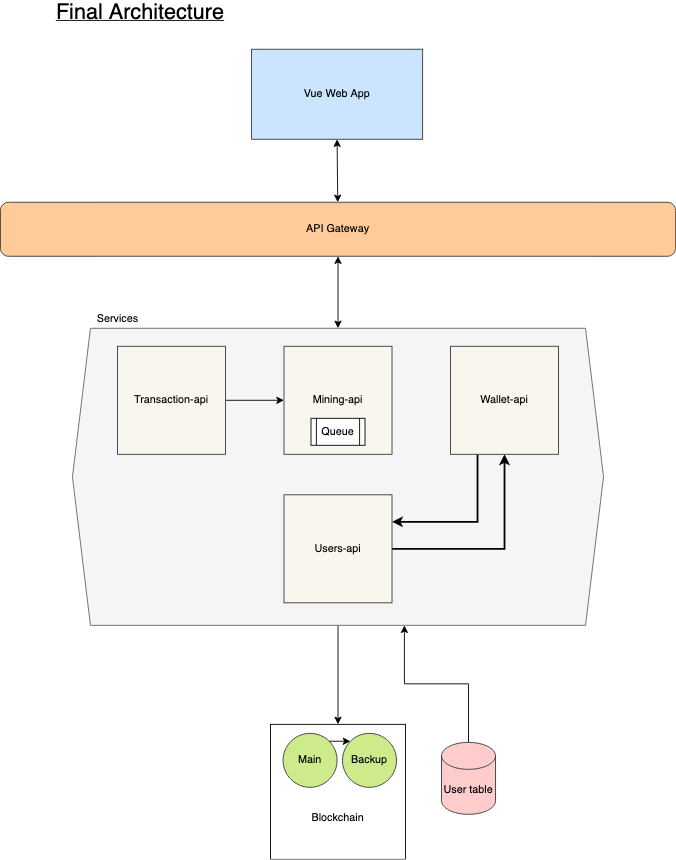

The diagram above was exported from draw.io. Its source (the exported page's mxGraphModel, read from the mxfile embedded in the PNG):
<mxGraphModel dx="2066" dy="1163" grid="1" gridSize="10" guides="1" tooltips="1" connect="1" arrows="1" fold="1" page="1" pageScale="1" pageWidth="827" pageHeight="1169" math="0" shadow="0">
  <root>
    <mxCell id="0" />
    <mxCell id="1" parent="0" />
    <mxCell id="9k-TEOqyPBWqYcx81KfO-1" value="Vue Web App" style="rounded=0;whiteSpace=wrap;html=1;fillColor=#cce5ff;strokeColor=#36393d;" parent="1" vertex="1">
      <mxGeometry x="319" y="90" width="190" height="100" as="geometry" />
    </mxCell>
    <mxCell id="cQRva8uWDaU5xh5eWXth-3" style="edgeStyle=orthogonalEdgeStyle;rounded=0;orthogonalLoop=1;jettySize=auto;html=1;exitX=0.5;exitY=1;exitDx=0;exitDy=0;entryX=0.5;entryY=0;entryDx=0;entryDy=0;" edge="1" parent="1" source="9k-TEOqyPBWqYcx81KfO-3" target="cQRva8uWDaU5xh5eWXth-1">
      <mxGeometry relative="1" as="geometry" />
    </mxCell>
    <mxCell id="9k-TEOqyPBWqYcx81KfO-3" value="" style="shape=hexagon;perimeter=hexagonPerimeter2;whiteSpace=wrap;html=1;fixedSize=1;fillColor=#f5f5f5;strokeColor=#666666;fontColor=#333333;" parent="1" vertex="1">
      <mxGeometry x="120" y="400" width="590" height="330" as="geometry" />
    </mxCell>
    <mxCell id="9k-TEOqyPBWqYcx81KfO-4" value="Services" style="text;html=1;align=center;verticalAlign=middle;resizable=0;points=[];autosize=1;" parent="1" vertex="1">
      <mxGeometry x="140" y="380" width="60" height="20" as="geometry" />
    </mxCell>
    <mxCell id="jIxCsFIvIzs1ZEBr1MIG-7" style="edgeStyle=orthogonalEdgeStyle;rounded=0;orthogonalLoop=1;jettySize=auto;html=1;exitX=1;exitY=0.5;exitDx=0;exitDy=0;entryX=0;entryY=0.5;entryDx=0;entryDy=0;" parent="1" source="9k-TEOqyPBWqYcx81KfO-5" target="9k-TEOqyPBWqYcx81KfO-6" edge="1">
      <mxGeometry relative="1" as="geometry" />
    </mxCell>
    <mxCell id="9k-TEOqyPBWqYcx81KfO-5" value="Transaction-api" style="whiteSpace=wrap;html=1;aspect=fixed;fillColor=#f9f7ed;strokeColor=#36393d;" parent="1" vertex="1">
      <mxGeometry x="170" y="420" width="120" height="120" as="geometry" />
    </mxCell>
    <mxCell id="9k-TEOqyPBWqYcx81KfO-6" value="Mining-api" style="whiteSpace=wrap;html=1;aspect=fixed;fillColor=#f9f7ed;strokeColor=#36393d;" parent="1" vertex="1">
      <mxGeometry x="355" y="420" width="120" height="120" as="geometry" />
    </mxCell>
    <mxCell id="Gq10QPsOUFbSopMCDGf3-2" style="edgeStyle=orthogonalEdgeStyle;rounded=0;orthogonalLoop=1;jettySize=auto;html=1;exitX=1;exitY=0.5;exitDx=0;exitDy=0;entryX=0.5;entryY=1;entryDx=0;entryDy=0;strokeWidth=2;" parent="1" source="9k-TEOqyPBWqYcx81KfO-8" target="9k-TEOqyPBWqYcx81KfO-9" edge="1">
      <mxGeometry relative="1" as="geometry" />
    </mxCell>
    <mxCell id="9k-TEOqyPBWqYcx81KfO-8" value="Users-api" style="whiteSpace=wrap;html=1;aspect=fixed;fillColor=#f9f7ed;strokeColor=#36393d;" parent="1" vertex="1">
      <mxGeometry x="355" y="585" width="120" height="120" as="geometry" />
    </mxCell>
    <mxCell id="Gq10QPsOUFbSopMCDGf3-1" style="edgeStyle=orthogonalEdgeStyle;rounded=0;orthogonalLoop=1;jettySize=auto;html=1;exitX=0.25;exitY=1;exitDx=0;exitDy=0;entryX=1;entryY=0.25;entryDx=0;entryDy=0;strokeWidth=2;" parent="1" source="9k-TEOqyPBWqYcx81KfO-9" target="9k-TEOqyPBWqYcx81KfO-8" edge="1">
      <mxGeometry relative="1" as="geometry" />
    </mxCell>
    <mxCell id="9k-TEOqyPBWqYcx81KfO-9" value="Wallet-api" style="whiteSpace=wrap;html=1;aspect=fixed;fillColor=#f9f7ed;strokeColor=#36393d;" parent="1" vertex="1">
      <mxGeometry x="540" y="420" width="120" height="120" as="geometry" />
    </mxCell>
    <mxCell id="9k-TEOqyPBWqYcx81KfO-15" value="" style="endArrow=classic;startArrow=classic;html=1;exitX=0.5;exitY=1;exitDx=0;exitDy=0;" parent="1" source="9k-TEOqyPBWqYcx81KfO-1" target="9k-TEOqyPBWqYcx81KfO-16" edge="1">
      <mxGeometry width="50" height="50" relative="1" as="geometry">
        <mxPoint x="410" y="530" as="sourcePoint" />
        <mxPoint x="415" y="260" as="targetPoint" />
      </mxGeometry>
    </mxCell>
    <mxCell id="9k-TEOqyPBWqYcx81KfO-16" value="&lt;div&gt;API Gateway&lt;/div&gt;" style="rounded=1;whiteSpace=wrap;html=1;fillColor=#ffcc99;strokeColor=#36393d;" parent="1" vertex="1">
      <mxGeometry x="40" y="260" width="750" height="60" as="geometry" />
    </mxCell>
    <mxCell id="9k-TEOqyPBWqYcx81KfO-17" value="" style="endArrow=classic;startArrow=classic;html=1;exitX=0.5;exitY=1;exitDx=0;exitDy=0;entryX=0.5;entryY=0;entryDx=0;entryDy=0;" parent="1" source="9k-TEOqyPBWqYcx81KfO-16" target="9k-TEOqyPBWqYcx81KfO-3" edge="1">
      <mxGeometry width="50" height="50" relative="1" as="geometry">
        <mxPoint x="414" y="340" as="sourcePoint" />
        <mxPoint x="414.41" y="390" as="targetPoint" />
      </mxGeometry>
    </mxCell>
    <mxCell id="lZ70eXLgxhuV-7dobia6-2" style="edgeStyle=orthogonalEdgeStyle;rounded=0;orthogonalLoop=1;jettySize=auto;html=1;exitX=0.5;exitY=0;exitDx=0;exitDy=0;exitPerimeter=0;entryX=0.625;entryY=1;entryDx=0;entryDy=0;" parent="1" source="9k-TEOqyPBWqYcx81KfO-19" target="9k-TEOqyPBWqYcx81KfO-3" edge="1">
      <mxGeometry relative="1" as="geometry" />
    </mxCell>
    <mxCell id="9k-TEOqyPBWqYcx81KfO-19" value="User table" style="shape=cylinder3;whiteSpace=wrap;html=1;boundedLbl=1;backgroundOutline=1;size=15;fillColor=#ffcccc;strokeColor=#36393d;" parent="1" vertex="1">
      <mxGeometry x="530" y="860" width="60" height="80" as="geometry" />
    </mxCell>
    <mxCell id="jIxCsFIvIzs1ZEBr1MIG-5" value="Queue" style="shape=process;whiteSpace=wrap;html=1;backgroundOutline=1;" parent="1" vertex="1">
      <mxGeometry x="385" y="500" width="60" height="30" as="geometry" />
    </mxCell>
    <mxCell id="lZ70eXLgxhuV-7dobia6-27" value="&lt;font style=&quot;font-size: 24px&quot;&gt;Final Architecture&lt;/font&gt;" style="text;html=1;align=center;verticalAlign=middle;resizable=0;points=[];autosize=1;fontStyle=4" parent="1" vertex="1">
      <mxGeometry x="95" y="40" width="200" height="20" as="geometry" />
    </mxCell>
    <mxCell id="cQRva8uWDaU5xh5eWXth-1" value="&lt;br&gt;&lt;br&gt;&lt;br&gt;&lt;br&gt;Blockchain" style="whiteSpace=wrap;html=1;aspect=fixed;" vertex="1" parent="1">
      <mxGeometry x="340" y="840" width="150" height="150" as="geometry" />
    </mxCell>
    <mxCell id="cQRva8uWDaU5xh5eWXth-4" style="edgeStyle=orthogonalEdgeStyle;rounded=0;orthogonalLoop=1;jettySize=auto;html=1;exitX=1;exitY=0;exitDx=0;exitDy=0;entryX=0;entryY=0;entryDx=0;entryDy=0;" edge="1" parent="1" source="9k-TEOqyPBWqYcx81KfO-2" target="cQRva8uWDaU5xh5eWXth-2">
      <mxGeometry relative="1" as="geometry" />
    </mxCell>
    <mxCell id="9k-TEOqyPBWqYcx81KfO-2" value="Main" style="ellipse;whiteSpace=wrap;html=1;aspect=fixed;fillColor=#cdeb8b;strokeColor=#36393d;" parent="1" vertex="1">
      <mxGeometry x="354" y="850" width="60" height="60" as="geometry" />
    </mxCell>
    <mxCell id="cQRva8uWDaU5xh5eWXth-2" value="Backup" style="ellipse;whiteSpace=wrap;html=1;aspect=fixed;fillColor=#cdeb8b;strokeColor=#36393d;" vertex="1" parent="1">
      <mxGeometry x="420" y="850" width="60" height="60" as="geometry" />
    </mxCell>
  </root>
</mxGraphModel>